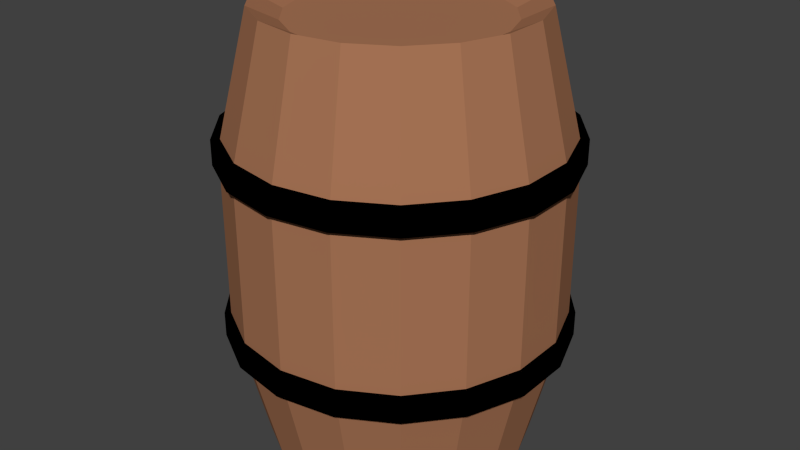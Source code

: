 # Source: BARRIL.blend  (saved by Blender 2.76.0; exported with 4.5.12 LTS)
import bpy
from mathutils import Matrix  # noqa: F401  (used for matrix-valued properties, if any)

bpy.ops.wm.read_factory_settings(use_empty=True)
scene = bpy.context.scene
scene.name = 'Scene'

# ---- collections
col_collection_1 = bpy.data.collections.new('Collection 1'); scene.collection.children.link(col_collection_1)

# ---- materials (node trees are filled in below, after node groups)
mat_cafe = bpy.data.materials.new('cafe')
mat_cafe.alpha_threshold = 0.0
mat_cafe.use_transparent_shadow = False
mat_cafe.diffuse_color = (0.3931, 0.1765, 0.09259, 1.0)
mat_cafe.specular_color = (0.1329, 0.1329, 0.1329)
mat_cafe.roughness = 0.5
mat_negro = bpy.data.materials.new('negro')
mat_negro.alpha_threshold = 0.0
mat_negro.use_transparent_shadow = False
mat_negro.diffuse_color = (0.0, 0.0, 0.0, 1.0)
mat_negro.roughness = 0.5

# ---- material node trees

# ---- world
world_world = bpy.data.worlds.new('World'); scene.world = world_world
world_world.color = (0.05088, 0.05088, 0.05088)
world_world.use_sun_shadow = False
world_world.sun_shadow_jitter_overblur = 0.0
world_world.cycles.sampling_method = 'MANUAL'
world_world.cycles.sample_map_resolution = 256

# ---- meshes
me_cylinder = bpy.data.meshes.new('Cylinder')
me_cylinder.from_pydata([(0.0, 1.0, -1.0), (0.0, 1.0, 1.0), (0.342, 0.9397, -1.0), (0.342, 0.9397, 1.0), (0.6428, 0.766, -1.0), (0.6428, 0.766, 1.0), (0.866, 0.5, -1.0), (0.866, 0.5, 1.0), (0.9848, 0.1736, -1.0), (0.9848, 0.1736, 1.0), (0.9848, -0.1736, -1.0), (0.9848, -0.1736, 1.0), (0.866, -0.5, -1.0), (0.866, -0.5, 1.0), (0.6428, -0.766, -1.0), (0.6428, -0.766, 1.0), (0.342, -0.9397, -1.0), (0.342, -0.9397, 1.0), (1.51e-07, -1.0, -1.0), (1.51e-07, -1.0, 1.0), (-0.342, -0.9397, -1.0), (-0.342, -0.9397, 1.0), (-0.6428, -0.766, -1.0), (-0.6428, -0.766, 1.0), (-0.866, -0.5, -1.0), (-0.866, -0.5, 1.0), (-0.9848, -0.1736, -1.0), (-0.9848, -0.1736, 1.0), (-0.9848, 0.1736, -1.0), (-0.9848, 0.1736, 1.0), (-0.866, 0.5, -1.0), (-0.866, 0.5, 1.0), (-0.6428, 0.766, -1.0), (-0.6428, 0.766, 1.0), (-0.342, 0.9397, -1.0), (-0.342, 0.9397, 1.0), (3.524e-09, 1.236, -0.4122), (3.524e-09, 1.236, 0.4122), (0.4229, 1.162, 0.4122), (0.4229, 1.162, -0.4122), (0.7948, 0.9472, 0.4122), (0.7948, 0.9472, -0.4122), (1.071, 0.6182, 0.4122), (1.071, 0.6182, -0.4122), (1.218, 0.2147, 0.4122), (1.218, 0.2147, -0.4122), (1.218, -0.2147, 0.4122), (1.218, -0.2147, -0.4122), (1.071, -0.6182, 0.4122), (1.071, -0.6182, -0.4122), (0.7948, -0.9472, 0.4122), (0.7948, -0.9472, -0.4122), (0.4229, -1.162, 0.4122), (0.4229, -1.162, -0.4122), (1.902e-07, -1.236, 0.4122), (1.902e-07, -1.236, -0.4122), (-0.4229, -1.162, 0.4122), (-0.4229, -1.162, -0.4122), (-0.7948, -0.9472, 0.4122), (-0.7948, -0.9472, -0.4122), (-1.071, -0.6182, 0.4122), (-1.071, -0.6182, -0.4122), (-1.218, -0.2147, 0.4122), (-1.218, -0.2147, -0.4122), (-1.218, 0.2147, 0.4122), (-1.218, 0.2147, -0.4122), (-1.071, 0.6182, 0.4122), (-1.071, 0.6182, -0.4122), (-0.7948, 0.9472, 0.4122), (-0.7948, 0.9472, -0.4122), (-0.4229, 1.162, 0.4122), (-0.4229, 1.162, -0.4122), (-3.151e-09, 0.7886, -0.937), (0.2697, 0.741, -0.937), (0.2697, 0.741, 0.937), (-3.151e-09, 0.7886, 0.937), (0.5069, 0.6041, -0.937), (0.5069, 0.6041, 0.937), (0.6829, 0.3943, -0.937), (0.6829, 0.3943, 0.937), (0.7766, 0.1369, -0.937), (0.7766, 0.1369, 0.937), (0.7766, -0.1369, -0.937), (0.7766, -0.1369, 0.937), (0.6829, -0.3943, -0.937), (0.6829, -0.3943, 0.937), (0.5069, -0.6041, -0.937), (0.5069, -0.6041, 0.937), (0.2697, -0.741, -0.937), (0.2697, -0.741, 0.937), (1.159e-07, -0.7886, -0.937), (1.159e-07, -0.7886, 0.937), (-0.2697, -0.741, -0.937), (-0.2697, -0.741, 0.937), (-0.5069, -0.6041, -0.937), (-0.5069, -0.6041, 0.937), (-0.6829, -0.3943, -0.937), (-0.6829, -0.3943, 0.937), (-0.7766, -0.1369, -0.937), (-0.7766, -0.1369, 0.937), (-0.7766, 0.1369, -0.937), (-0.7766, 0.1369, 0.937), (-0.6829, 0.3943, -0.937), (-0.6829, 0.3943, 0.937), (-0.5069, 0.6041, -0.937), (-0.5069, 0.6041, 0.937), (-0.2697, 0.741, -0.937), (-0.2697, 0.741, 0.937), (4.236e-09, 1.284, -0.3607), (4.236e-09, 1.284, -0.4737), (4.236e-09, 1.284, 0.3437), (4.236e-09, 1.284, 0.4567), (0.4393, 1.207, 0.3437), (0.4393, 1.207, 0.4567), (0.8255, 0.9838, 0.3437), (0.8255, 0.9838, 0.4567), (1.112, 0.6421, 0.3437), (1.112, 0.6421, 0.4567), (1.265, 0.223, 0.3437), (1.265, 0.223, 0.4567), (1.265, -0.223, 0.3437), (1.265, -0.223, 0.4567), (1.112, -0.6421, 0.3437), (1.112, -0.6421, 0.4567), (0.8255, -0.9838, 0.3437), (0.8255, -0.9838, 0.4567), (0.4393, -1.207, 0.3437), (0.4393, -1.207, 0.4567), (1.982e-07, -1.284, 0.3437), (1.982e-07, -1.284, 0.4567), (-0.4393, -1.207, 0.3437), (-0.4393, -1.207, 0.4567), (-0.8255, -0.9838, 0.3437), (-0.8255, -0.9838, 0.4567), (-1.112, -0.6421, 0.3437), (-1.112, -0.6421, 0.4567), (-1.265, -0.223, 0.3437), (-1.265, -0.223, 0.4567), (-1.265, 0.223, 0.3437), (-1.265, 0.223, 0.4567), (-1.112, 0.6421, 0.3437), (-1.112, 0.6421, 0.4567), (-0.8255, 0.9838, 0.3437), (-0.8255, 0.9838, 0.4567), (-0.4393, 1.207, 0.3437), (-0.4393, 1.207, 0.4567), (0.4393, 1.207, -0.4737), (0.4393, 1.207, -0.3607), (0.8255, 0.9838, -0.4737), (0.8255, 0.9838, -0.3607), (1.112, 0.6421, -0.4737), (1.112, 0.6421, -0.3607), (1.265, 0.223, -0.4737), (1.265, 0.223, -0.3607), (1.265, -0.223, -0.4737), (1.265, -0.223, -0.3607), (1.112, -0.6421, -0.4737), (1.112, -0.6421, -0.3607), (0.8255, -0.9838, -0.4737), (0.8255, -0.9838, -0.3607), (0.4393, -1.207, -0.4737), (0.4393, -1.207, -0.3607), (1.982e-07, -1.284, -0.4737), (1.982e-07, -1.284, -0.3607), (-0.4393, -1.207, -0.4737), (-0.4393, -1.207, -0.3607), (-0.8255, -0.9838, -0.4737), (-0.8255, -0.9838, -0.3607), (-1.112, -0.6421, -0.4737), (-1.112, -0.6421, -0.3607), (-1.265, -0.223, -0.4737), (-1.265, -0.223, -0.3607), (-1.265, 0.223, -0.4737), (-1.265, 0.223, -0.3607), (-1.112, 0.6421, -0.4737), (-1.112, 0.6421, -0.3607), (-0.8255, 0.9838, -0.4737), (-0.8255, 0.9838, -0.3607), (-0.4393, 1.207, -0.4737), (-0.4393, 1.207, -0.3607)], [], [(37, 1, 3, 38), (38, 3, 5, 40), (40, 5, 7, 42), (42, 7, 9, 44), (44, 9, 11, 46), (46, 11, 13, 48), (48, 13, 15, 50), (50, 15, 17, 52), (52, 17, 19, 54), (54, 19, 21, 56), (56, 21, 23, 58), (58, 23, 25, 60), (60, 25, 27, 62), (62, 27, 29, 64), (64, 29, 31, 66), (66, 31, 33, 68), (24, 26, 98, 96), (70, 35, 1, 37), (68, 33, 35, 70), (6, 8, 80, 78), (32, 69, 71, 34), (69, 68, 70, 71), (34, 71, 36, 0), (71, 70, 37, 36), (30, 67, 69, 32), (67, 66, 68, 69), (28, 65, 67, 30), (65, 64, 66, 67), (26, 63, 65, 28), (63, 62, 64, 65), (24, 61, 63, 26), (61, 60, 62, 63), (22, 59, 61, 24), (59, 58, 60, 61), (20, 57, 59, 22), (57, 56, 58, 59), (18, 55, 57, 20), (55, 54, 56, 57), (16, 53, 55, 18), (53, 52, 54, 55), (14, 51, 53, 16), (51, 50, 52, 53), (12, 49, 51, 14), (49, 48, 50, 51), (10, 47, 49, 12), (47, 46, 48, 49), (8, 45, 47, 10), (45, 44, 46, 47), (6, 43, 45, 8), (43, 42, 44, 45), (4, 41, 43, 6), (41, 40, 42, 43), (2, 39, 41, 4), (39, 38, 40, 41), (0, 36, 39, 2), (36, 37, 38, 39), (74, 75, 107, 105, 103, 101, 99, 97, 95, 93, 91, 89, 87, 85, 83, 81, 79, 77), (72, 73, 76, 78, 80, 82, 84, 86, 88, 90, 92, 94, 96, 98, 100, 102, 104, 106), (9, 7, 79, 81), (27, 25, 97, 99), (16, 18, 90, 88), (34, 0, 72, 106), (19, 17, 89, 91), (1, 35, 107, 75), (8, 10, 82, 80), (26, 28, 100, 98), (0, 2, 73, 72), (11, 9, 81, 83), (29, 27, 99, 101), (3, 1, 75, 74), (18, 20, 92, 90), (21, 19, 91, 93), (10, 12, 84, 82), (28, 30, 102, 100), (13, 11, 83, 85), (31, 29, 101, 103), (2, 4, 76, 73), (20, 22, 94, 92), (5, 3, 74, 77), (23, 21, 93, 95), (12, 14, 86, 84), (30, 32, 104, 102), (15, 13, 85, 87), (33, 31, 103, 105), (4, 6, 78, 76), (22, 24, 96, 94), (7, 5, 77, 79), (25, 23, 95, 97), (14, 16, 88, 86), (32, 34, 106, 104), (17, 15, 87, 89), (35, 33, 105, 107), (174, 175, 177, 176), (110, 111, 113, 112), (172, 173, 175, 174), (112, 113, 115, 114), (170, 171, 173, 172), (114, 115, 117, 116), (168, 169, 171, 170), (116, 117, 119, 118), (166, 167, 169, 168), (118, 119, 121, 120), (164, 165, 167, 166), (120, 121, 123, 122), (162, 163, 165, 164), (122, 123, 125, 124), (160, 161, 163, 162), (124, 125, 127, 126), (158, 159, 161, 160), (126, 127, 129, 128), (156, 157, 159, 158), (128, 129, 131, 130), (154, 155, 157, 156), (130, 131, 133, 132), (152, 153, 155, 154), (132, 133, 135, 134), (150, 151, 153, 152), (134, 135, 137, 136), (109, 146, 148, 150, 152, 154, 156, 158, 160, 162, 164, 166, 168, 170, 172, 174, 176, 178), (148, 149, 151, 150), (136, 137, 139, 138), (176, 177, 179, 178), (146, 147, 149, 148), (138, 139, 141, 140), (178, 179, 108, 109), (109, 108, 147, 146), (140, 141, 143, 142), (113, 111, 145, 143, 141, 139, 137, 135, 133, 131, 129, 127, 125, 123, 121, 119, 117, 115), (144, 145, 111, 110), (142, 143, 145, 144), (147, 108, 179, 177, 175, 173, 171, 169, 167, 165, 163, 161, 159, 157, 155, 153, 151, 149), (110, 112, 114, 116, 118, 120, 122, 124, 126, 128, 130, 132, 134, 136, 138, 140, 142, 144)])
me_cylinder.polygons.foreach_set('material_index', [0, 0, 0, 0, 0, 0, 0, 0, 0, 0, 0, 0, 0, 0, 0, 0, 0, 0, 0, 0, 0, 0, 0, 0, 0, 0, 0, 0, 0, 0, 0, 0, 0, 0, 0, 0, 0, 0, 0, 0, 0, 0, 0, 0, 0, 0, 0, 0, 0, 0, 0, 0, 0, 0, 0, 0, 0, 0, 0, 0, 0, 0, 0, 0, 0, 0, 0, 0, 0, 0, 0, 0, 0, 0, 0, 0, 0, 0, 0, 0, 0, 0, 0, 0, 0, 0, 0, 0, 0, 0, 0, 0, 1, 1, 1, 1, 1, 1, 1, 1, 1, 1, 1, 1, 1, 1, 1, 1, 1, 1, 1, 1, 1, 1, 1, 1, 1, 1, 1, 1, 1, 1, 1, 1, 1, 1, 1, 1, 1, 1, 1, 1])
me_cylinder.materials.append(mat_cafe)
me_cylinder.materials.append(mat_negro)
me_cylinder.use_remesh_preserve_volume = False
me_cylinder.use_remesh_preserve_attributes = False
me_cylinder.use_mirror_vertex_groups = False
me_cylinder.update()

# ---- objects
ob_cylinder = bpy.data.objects.new('Cylinder', me_cylinder)

# ---- transforms, parenting, visibility, modifiers, constraints
ob_cylinder.location = (0.4316, -0.6429, 2.598)
ob_cylinder.scale = (1.566, 1.566, 2.584)
ob_cylinder.lineart.crease_threshold = 0.0

# ---- collection membership
col_collection_1.objects.link(ob_cylinder)

# ---- scene / render settings (as saved in the file)
scene.frame_start = 1; scene.frame_end = 184; scene.frame_set(129)
scene.render.engine = 'BLENDER_EEVEE_NEXT'
scene.render.resolution_percentage = 50
scene.render.dither_intensity = 0.0
scene.cycles.use_denoising = False
scene.cycles.samples = 10
scene.cycles.sampling_pattern = 'TABULATED_SOBOL'
scene.cycles.light_sampling_threshold = 0.0
scene.cycles.use_adaptive_sampling = False
scene.cycles.use_light_tree = False
scene.cycles.blur_glossy = 0.0
scene.cycles.pixel_filter_type = 'GAUSSIAN'
scene.cycles.sample_clamp_indirect = 0.0
scene.view_settings.view_transform = 'Standard'
bpy.context.view_layer.update()

# ---- added for rendering (the .blend has no active camera and no usable light): camera, sun
cam_auto = bpy.data.cameras.new('AutoCamera')
cam_auto.lens = 50.0
cam_auto.sensor_width = 36.0
cam_auto.clip_end = 1000.0
ob_auto_camera = bpy.data.objects.new('AutoCamera', cam_auto)
scene.collection.objects.link(ob_auto_camera)
ob_auto_camera.location = (7.51207, -9.13941, 8.26203)
ob_auto_camera.rotation_euler = (1.09748, -7.21219e-08, 0.694738)
scene.camera = ob_auto_camera
light_auto_sun = bpy.data.lights.new('AutoSun', 'SUN')
light_auto_sun.energy = 3.0
light_auto_sun.angle = 0.0523599
ob_auto_sun = bpy.data.objects.new('AutoSun', light_auto_sun)
scene.collection.objects.link(ob_auto_sun)
ob_auto_sun.rotation_euler = (0.872665, 0.174533, 0.523599)
bpy.context.view_layer.update()
